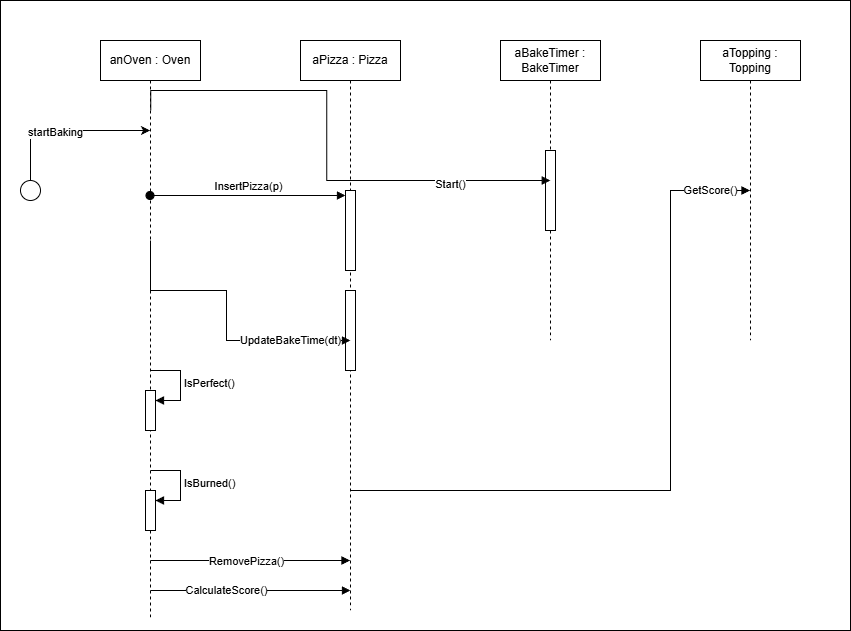

The diagram above was exported from draw.io. Its source (the exported page's mxGraphModel, read from the mxfile embedded in the PNG):
<mxGraphModel dx="1372" dy="790" grid="1" gridSize="10" guides="1" tooltips="1" connect="1" arrows="1" fold="1" page="1" pageScale="1" pageWidth="850" pageHeight="1100" math="0" shadow="0">
  <root>
    <mxCell id="0" />
    <mxCell id="1" parent="0" />
    <mxCell id="7xxHhIX-UiaIVdBH9BVi-33" parent="1" style="rounded=0;whiteSpace=wrap;html=1;" value="" vertex="1">
      <mxGeometry height="630" width="850" as="geometry" />
    </mxCell>
    <mxCell id="7xxHhIX-UiaIVdBH9BVi-1" parent="1" style="shape=umlLifeline;perimeter=lifelinePerimeter;whiteSpace=wrap;html=1;container=1;dropTarget=0;collapsible=0;recursiveResize=0;outlineConnect=0;portConstraint=eastwest;newEdgeStyle={&quot;curved&quot;:0,&quot;rounded&quot;:0};" value="anOven : Oven" vertex="1">
      <mxGeometry height="580" width="100" x="100" y="40" as="geometry" />
    </mxCell>
    <mxCell id="7xxHhIX-UiaIVdBH9BVi-20" parent="7xxHhIX-UiaIVdBH9BVi-1" style="html=1;points=[[0,0,0,0,5],[0,1,0,0,-5],[1,0,0,0,5],[1,1,0,0,-5]];perimeter=orthogonalPerimeter;outlineConnect=0;targetShapes=umlLifeline;portConstraint=eastwest;newEdgeStyle={&quot;curved&quot;:0,&quot;rounded&quot;:0};" value="" vertex="1">
      <mxGeometry height="40" width="10" x="45" y="350" as="geometry" />
    </mxCell>
    <mxCell id="7xxHhIX-UiaIVdBH9BVi-21" edge="1" parent="7xxHhIX-UiaIVdBH9BVi-1" style="html=1;align=left;spacingLeft=2;endArrow=block;rounded=0;edgeStyle=orthogonalEdgeStyle;curved=0;rounded=0;" target="7xxHhIX-UiaIVdBH9BVi-20" value="IsPerfect()">
      <mxGeometry relative="1" as="geometry">
        <Array as="points">
          <mxPoint x="80" y="360" />
        </Array>
        <mxPoint x="50" y="330" as="sourcePoint" />
      </mxGeometry>
    </mxCell>
    <mxCell id="7xxHhIX-UiaIVdBH9BVi-22" parent="7xxHhIX-UiaIVdBH9BVi-1" style="html=1;points=[[0,0,0,0,5],[0,1,0,0,-5],[1,0,0,0,5],[1,1,0,0,-5]];perimeter=orthogonalPerimeter;outlineConnect=0;targetShapes=umlLifeline;portConstraint=eastwest;newEdgeStyle={&quot;curved&quot;:0,&quot;rounded&quot;:0};" value="" vertex="1">
      <mxGeometry height="40" width="10" x="45" y="450" as="geometry" />
    </mxCell>
    <mxCell id="7xxHhIX-UiaIVdBH9BVi-23" edge="1" parent="7xxHhIX-UiaIVdBH9BVi-1" style="html=1;align=left;spacingLeft=2;endArrow=block;rounded=0;edgeStyle=orthogonalEdgeStyle;curved=0;rounded=0;" target="7xxHhIX-UiaIVdBH9BVi-22" value="IsBurned()">
      <mxGeometry relative="1" as="geometry">
        <Array as="points">
          <mxPoint x="80" y="460" />
        </Array>
        <mxPoint x="50" y="430" as="sourcePoint" />
      </mxGeometry>
    </mxCell>
    <mxCell id="7xxHhIX-UiaIVdBH9BVi-2" parent="1" style="shape=umlLifeline;perimeter=lifelinePerimeter;whiteSpace=wrap;html=1;container=1;dropTarget=0;collapsible=0;recursiveResize=0;outlineConnect=0;portConstraint=eastwest;newEdgeStyle={&quot;curved&quot;:0,&quot;rounded&quot;:0};" value="aPizza : Pizza" vertex="1">
      <mxGeometry height="570" width="100" x="300" y="40" as="geometry" />
    </mxCell>
    <mxCell id="7xxHhIX-UiaIVdBH9BVi-10" parent="7xxHhIX-UiaIVdBH9BVi-2" style="html=1;points=[[0,0,0,0,5],[0,1,0,0,-5],[1,0,0,0,5],[1,1,0,0,-5]];perimeter=orthogonalPerimeter;outlineConnect=0;targetShapes=umlLifeline;portConstraint=eastwest;newEdgeStyle={&quot;curved&quot;:0,&quot;rounded&quot;:0};" value="" vertex="1">
      <mxGeometry height="80" width="10" x="45" y="150" as="geometry" />
    </mxCell>
    <mxCell id="7xxHhIX-UiaIVdBH9BVi-18" parent="7xxHhIX-UiaIVdBH9BVi-2" style="html=1;points=[[0,0,0,0,5],[0,1,0,0,-5],[1,0,0,0,5],[1,1,0,0,-5]];perimeter=orthogonalPerimeter;outlineConnect=0;targetShapes=umlLifeline;portConstraint=eastwest;newEdgeStyle={&quot;curved&quot;:0,&quot;rounded&quot;:0};" value="" vertex="1">
      <mxGeometry height="80" width="10" x="45" y="250" as="geometry" />
    </mxCell>
    <mxCell id="7xxHhIX-UiaIVdBH9BVi-3" parent="1" style="shape=umlLifeline;perimeter=lifelinePerimeter;whiteSpace=wrap;html=1;container=1;dropTarget=0;collapsible=0;recursiveResize=0;outlineConnect=0;portConstraint=eastwest;newEdgeStyle={&quot;curved&quot;:0,&quot;rounded&quot;:0};" value="aBakeTimer : BakeTimer" vertex="1">
      <mxGeometry height="300" width="100" x="500" y="40" as="geometry" />
    </mxCell>
    <mxCell id="7xxHhIX-UiaIVdBH9BVi-19" parent="7xxHhIX-UiaIVdBH9BVi-3" style="html=1;points=[[0,0,0,0,5],[0,1,0,0,-5],[1,0,0,0,5],[1,1,0,0,-5]];perimeter=orthogonalPerimeter;outlineConnect=0;targetShapes=umlLifeline;portConstraint=eastwest;newEdgeStyle={&quot;curved&quot;:0,&quot;rounded&quot;:0};" value="" vertex="1">
      <mxGeometry height="80" width="10" x="45" y="110" as="geometry" />
    </mxCell>
    <mxCell id="7xxHhIX-UiaIVdBH9BVi-4" parent="1" style="shape=umlLifeline;perimeter=lifelinePerimeter;whiteSpace=wrap;html=1;container=1;dropTarget=0;collapsible=0;recursiveResize=0;outlineConnect=0;portConstraint=eastwest;newEdgeStyle={&quot;curved&quot;:0,&quot;rounded&quot;:0};" value="aTopping : Topping" vertex="1">
      <mxGeometry height="300" width="100" x="700" y="40" as="geometry" />
    </mxCell>
    <mxCell id="7xxHhIX-UiaIVdBH9BVi-6" edge="1" parent="1" source="7xxHhIX-UiaIVdBH9BVi-5" style="edgeStyle=orthogonalEdgeStyle;rounded=0;orthogonalLoop=1;jettySize=auto;html=1;" target="7xxHhIX-UiaIVdBH9BVi-1">
      <mxGeometry relative="1" as="geometry">
        <Array as="points">
          <mxPoint x="30" y="130" />
        </Array>
      </mxGeometry>
    </mxCell>
    <mxCell id="7xxHhIX-UiaIVdBH9BVi-7" connectable="0" parent="7xxHhIX-UiaIVdBH9BVi-6" style="edgeLabel;html=1;align=center;verticalAlign=middle;resizable=0;points=[];" value="startBaking" vertex="1">
      <mxGeometry relative="1" x="-0.1233" y="-1" as="geometry">
        <mxPoint as="offset" />
      </mxGeometry>
    </mxCell>
    <mxCell id="7xxHhIX-UiaIVdBH9BVi-5" parent="1" style="ellipse;whiteSpace=wrap;html=1;aspect=fixed;fillColor=default;" value="" vertex="1">
      <mxGeometry height="20" width="20" x="20" y="180" as="geometry" />
    </mxCell>
    <mxCell id="7xxHhIX-UiaIVdBH9BVi-11" edge="1" parent="1" source="7xxHhIX-UiaIVdBH9BVi-1" style="html=1;verticalAlign=bottom;startArrow=oval;endArrow=block;startSize=8;curved=0;rounded=0;entryX=0;entryY=0;entryDx=0;entryDy=5;" target="7xxHhIX-UiaIVdBH9BVi-10" value="InsertPizza(p)">
      <mxGeometry relative="1" as="geometry">
        <mxPoint x="270" y="195" as="sourcePoint" />
      </mxGeometry>
    </mxCell>
    <mxCell id="7xxHhIX-UiaIVdBH9BVi-12" edge="1" parent="1" style="endArrow=block;endFill=1;html=1;edgeStyle=orthogonalEdgeStyle;align=left;verticalAlign=top;rounded=0;" value="">
      <mxGeometry relative="1" x="-1" as="geometry">
        <Array as="points">
          <mxPoint x="150.25" y="90" />
          <mxPoint x="326.25" y="90" />
          <mxPoint x="326.25" y="180" />
        </Array>
        <mxPoint x="150.25" y="110" as="sourcePoint" />
        <mxPoint x="549.75" y="180" as="targetPoint" />
      </mxGeometry>
    </mxCell>
    <mxCell id="7xxHhIX-UiaIVdBH9BVi-14" connectable="0" parent="7xxHhIX-UiaIVdBH9BVi-12" style="edgeLabel;html=1;align=center;verticalAlign=middle;resizable=0;points=[];" value="Start()" vertex="1">
      <mxGeometry relative="1" x="0.6045" y="-3" as="geometry">
        <mxPoint as="offset" />
      </mxGeometry>
    </mxCell>
    <mxCell id="7xxHhIX-UiaIVdBH9BVi-15" edge="1" parent="1" style="endArrow=block;endFill=1;html=1;edgeStyle=orthogonalEdgeStyle;align=left;verticalAlign=top;rounded=0;" value="">
      <mxGeometry relative="1" x="-1" as="geometry">
        <Array as="points">
          <mxPoint x="150" y="290" />
          <mxPoint x="226" y="290" />
          <mxPoint x="226" y="340" />
        </Array>
        <mxPoint x="150" y="240" as="sourcePoint" />
        <mxPoint x="350" y="340" as="targetPoint" />
      </mxGeometry>
    </mxCell>
    <mxCell id="7xxHhIX-UiaIVdBH9BVi-17" connectable="0" parent="7xxHhIX-UiaIVdBH9BVi-15" style="edgeLabel;html=1;align=center;verticalAlign=middle;resizable=0;points=[];" value="UpdateBakeTime(dt)" vertex="1">
      <mxGeometry relative="1" x="0.5933" y="1" as="geometry">
        <mxPoint as="offset" />
      </mxGeometry>
    </mxCell>
    <mxCell id="7xxHhIX-UiaIVdBH9BVi-24" edge="1" parent="1" style="endArrow=block;endFill=1;html=1;edgeStyle=orthogonalEdgeStyle;align=left;verticalAlign=top;rounded=0;" target="7xxHhIX-UiaIVdBH9BVi-2" value="">
      <mxGeometry relative="1" x="-1" as="geometry">
        <Array as="points">
          <mxPoint x="290" y="560" />
          <mxPoint x="290" y="560" />
        </Array>
        <mxPoint x="150" y="560" as="sourcePoint" />
        <mxPoint x="350" y="570" as="targetPoint" />
      </mxGeometry>
    </mxCell>
    <mxCell id="7xxHhIX-UiaIVdBH9BVi-26" connectable="0" parent="7xxHhIX-UiaIVdBH9BVi-24" style="edgeLabel;html=1;align=center;verticalAlign=middle;resizable=0;points=[];" value="RemovePizza()" vertex="1">
      <mxGeometry relative="1" x="-0.0476" as="geometry">
        <mxPoint as="offset" />
      </mxGeometry>
    </mxCell>
    <mxCell id="7xxHhIX-UiaIVdBH9BVi-27" edge="1" parent="1" style="endArrow=block;endFill=1;html=1;edgeStyle=orthogonalEdgeStyle;align=left;verticalAlign=top;rounded=0;" value="">
      <mxGeometry relative="1" x="-1" as="geometry">
        <mxPoint x="150" y="590" as="sourcePoint" />
        <mxPoint x="350" y="590" as="targetPoint" />
      </mxGeometry>
    </mxCell>
    <mxCell id="7xxHhIX-UiaIVdBH9BVi-29" connectable="0" parent="7xxHhIX-UiaIVdBH9BVi-27" style="edgeLabel;html=1;align=center;verticalAlign=middle;resizable=0;points=[];" value="CalculateScore()" vertex="1">
      <mxGeometry relative="1" x="-0.25" y="1" as="geometry">
        <mxPoint as="offset" />
      </mxGeometry>
    </mxCell>
    <mxCell id="7xxHhIX-UiaIVdBH9BVi-30" edge="1" parent="1" style="endArrow=block;endFill=1;html=1;edgeStyle=orthogonalEdgeStyle;align=left;verticalAlign=top;rounded=0;" target="7xxHhIX-UiaIVdBH9BVi-4" value="">
      <mxGeometry relative="1" x="-1" as="geometry">
        <Array as="points">
          <mxPoint x="670" y="490" />
          <mxPoint x="670" y="190" />
        </Array>
        <mxPoint x="350" y="490" as="sourcePoint" />
        <mxPoint x="670" y="220" as="targetPoint" />
      </mxGeometry>
    </mxCell>
    <mxCell id="7xxHhIX-UiaIVdBH9BVi-32" connectable="0" parent="7xxHhIX-UiaIVdBH9BVi-30" style="edgeLabel;html=1;align=center;verticalAlign=middle;resizable=0;points=[];" value="GetScore()" vertex="1">
      <mxGeometry relative="1" x="0.8842" y="1" as="geometry">
        <mxPoint as="offset" />
      </mxGeometry>
    </mxCell>
  </root>
</mxGraphModel>